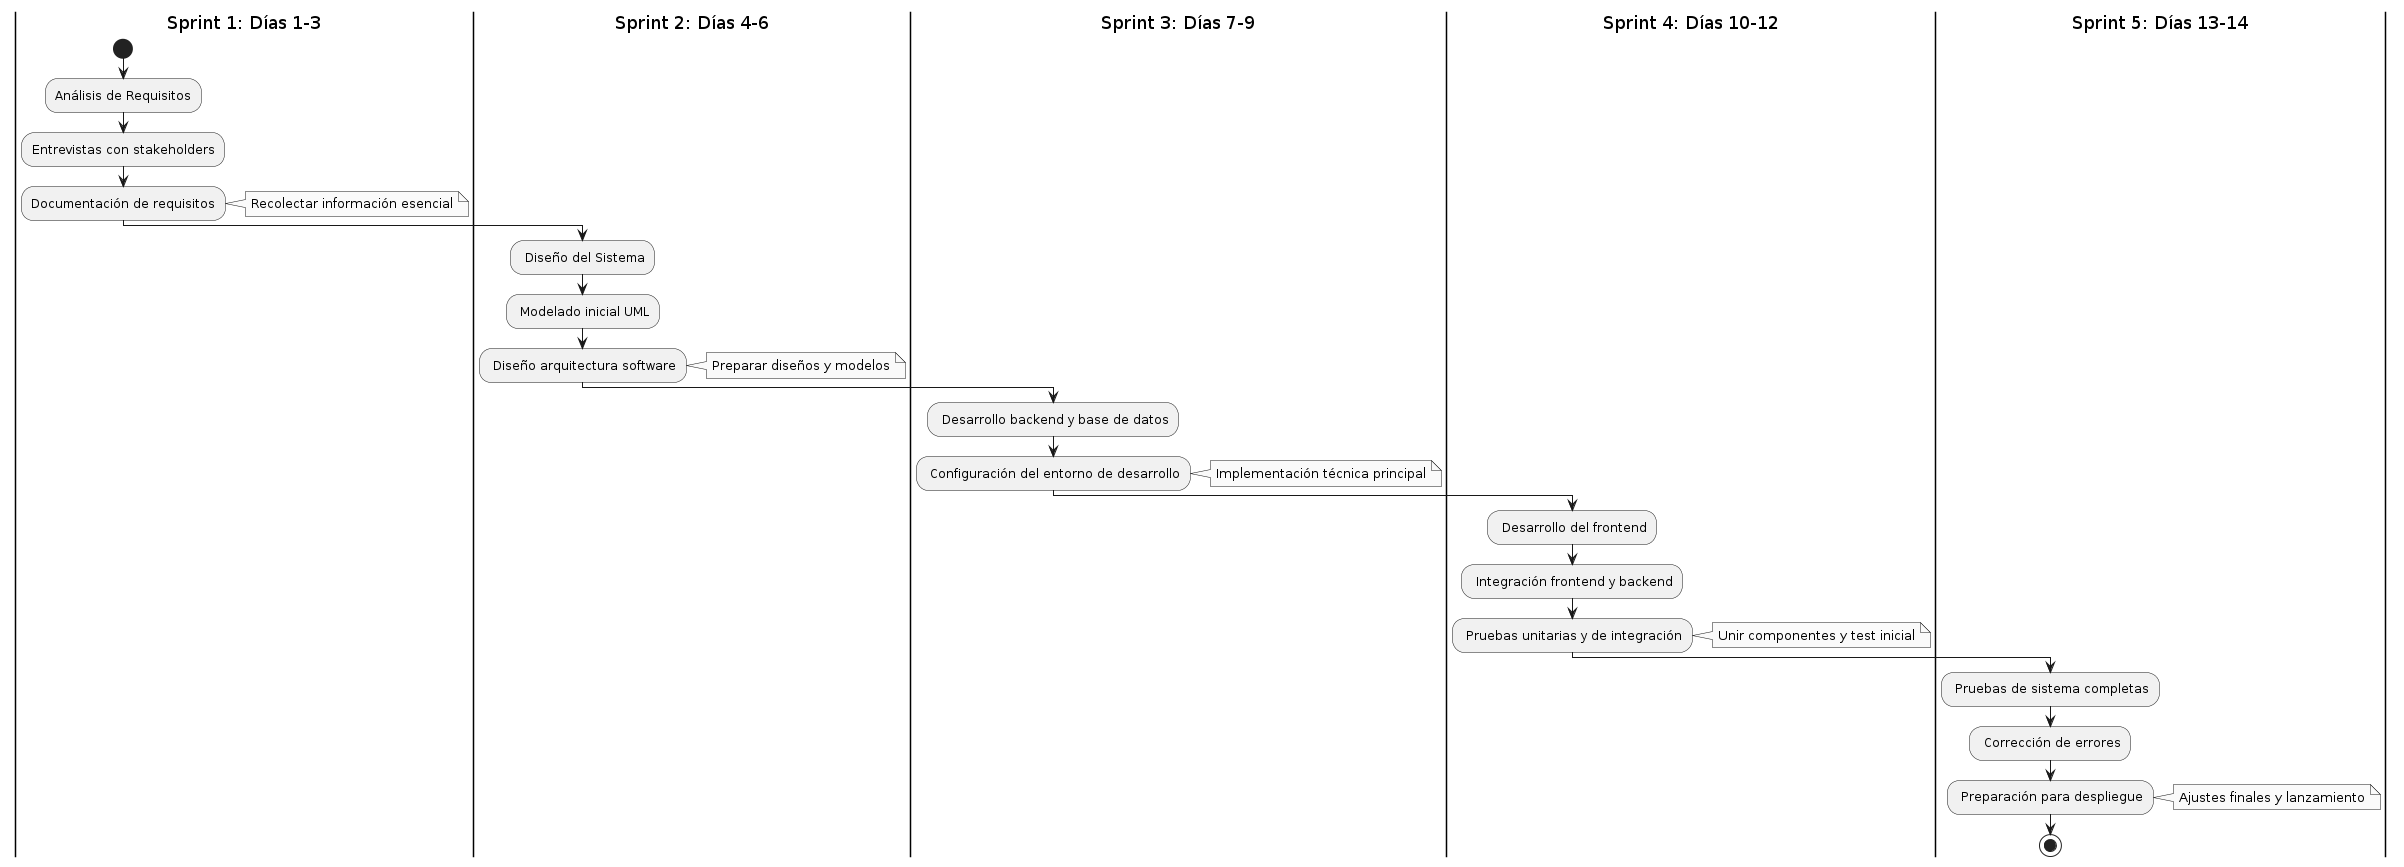

The diagram above was rendered by PlantUML. Its source (embedded in the PNG):
@startuml
skinparam monochrome true

|Sprint 1: Días 1-3|
start
:Análisis de Requisitos;
:Entrevistas con stakeholders;
:Documentación de requisitos;
note right
Recolectar información esencial
end note

|Sprint 2: Días 4-6|
: Diseño del Sistema;
: Modelado inicial UML;
: Diseño arquitectura software;
note right
Preparar diseños y modelos
end note

|Sprint 3: Días 7-9|
: Desarrollo backend y base de datos;
: Configuración del entorno de desarrollo;
note right
Implementación técnica principal
end note

|Sprint 4: Días 10-12|
: Desarrollo del frontend;
: Integración frontend y backend;
: Pruebas unitarias y de integración;
note right
Unir componentes y test inicial
end note

|Sprint 5: Días 13-14|
: Pruebas de sistema completas;
: Corrección de errores;
: Preparación para despliegue;
note right
Ajustes finales y lanzamiento
end note

stop
@enduml